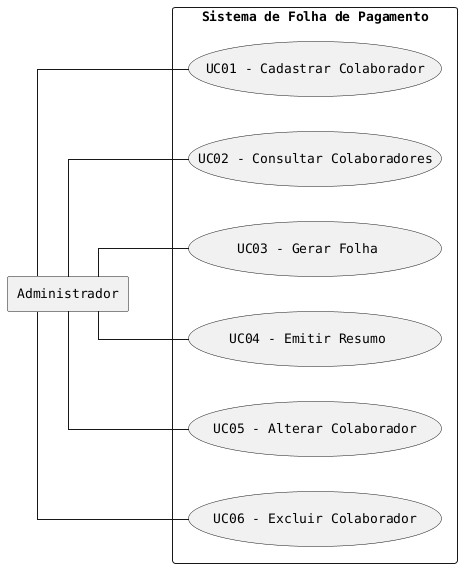

The diagram above was rendered by PlantUML. Its source (embedded in the PNG):
@startuml
left to right direction
skinparam monochrome true
skinparam shadowing false
skinparam linetype ortho
skinparam defaultFontName Courier
skinparam defaultFontSize 13

rectangle "Administrador" as Administrador

rectangle "Sistema de Folha de Pagamento" {
  usecase "  UC06 - Excluir Colaborador  " as UC06
  usecase "  UC05 - Alterar Colaborador  " as UC05
  usecase "    UC04 - Emitir Resumo      " as UC04
  usecase "     UC03 - Gerar Folha       " as UC03
  usecase "UC02 - Consultar Colaboradores" as UC02
  usecase " UC01 - Cadastrar Colaborador " as UC01
}

Administrador -- UC06
Administrador -- UC05
Administrador -- UC04
Administrador -- UC03
Administrador -- UC02
Administrador -- UC01
@enduml